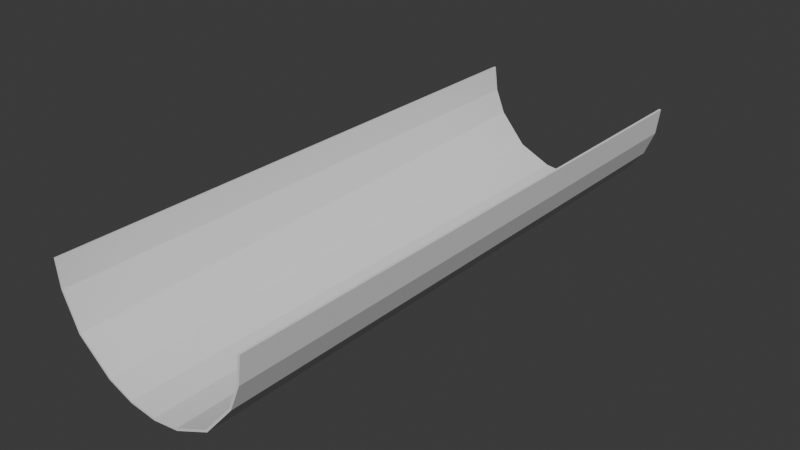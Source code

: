 # Source: marbletrack-straight.blend  (saved by Blender 4.2.66; exported with 4.5.12 LTS)
import bpy
from mathutils import Matrix  # noqa: F401  (used for matrix-valued properties, if any)

bpy.ops.wm.read_factory_settings(use_empty=True)
scene = bpy.context.scene
scene.name = 'Scene'

# ---- collections
col_collection = bpy.data.collections.new('Collection'); scene.collection.children.link(col_collection)

# ---- world
world_world = bpy.data.worlds.new('World'); scene.world = world_world
world_world.use_nodes = True; world_world.node_tree.nodes.clear()
_N = world_world.node_tree.nodes; _L = world_world.node_tree.links
n0 = _N.new('ShaderNodeOutputWorld'); n0.name = 'World Output'; n0.location = (300, 300)
n1 = _N.new('ShaderNodeBackground'); n1.name = 'Background'; n1.location = (10, 300)
n1.inputs[0].default_value = (0.05088, 0.05088, 0.05088, 1.0)
_L.new(n1.outputs[0], n0.inputs[0])
n0.is_active_output = True
world_world.color = (0.05088, 0.05088, 0.05088)
world_world.sun_shadow_jitter_overblur = 0.0

# ---- meshes
me_cylinder_002 = bpy.data.meshes.new('Cylinder.002')
me_cylinder_002.from_pydata([(0.0, 1.0, -1.0), (0.0, 1.0, 1.0), (0.2588, 0.9659, -1.0), (0.2588, 0.9659, 1.0), (0.5943, 0.8136, -1.0), (0.5, 0.866, 1.0), (0.7071, 0.7071, 1.0), (0.866, 0.5, -1.0), (0.866, 0.5, 1.0), (0.9659, 0.2588, -1.0), (0.9659, 0.2588, 1.0), (1.0, 0.0, -1.0), (1.0, 0.0, 1.0), (-1.0, 0.0, -1.0), (-1.0, 0.0, 1.0), (-0.9659, 0.2588, -1.0), (-0.9659, 0.2588, 1.0), (-0.8136, 0.5943, -1.0), (-0.866, 0.5, 1.0), (-0.5, 0.866, -1.0), (-0.5943, 0.8136, 1.0), (-0.2588, 0.9659, -1.0), (-0.2588, 0.9659, 1.0)], [], [(1, 2, 0), (3, 4, 2), (6, 7, 4), (8, 9, 7), (10, 11, 9), (14, 15, 13), (16, 17, 15), (20, 19, 17), (20, 21, 19), (22, 0, 21), (1, 3, 2), (3, 5, 4), (5, 6, 4), (6, 8, 7), (8, 10, 9), (10, 12, 11), (14, 16, 15), (16, 18, 17), (18, 20, 17), (20, 22, 21), (22, 1, 0)])
_uv = me_cylinder_002.uv_layers.new(name='UVMap')
_uv.uv.foreach_set('vector', [1.0, 1.0, 0.9583, 0.5, 1.0, 0.5, 0.9583, 1.0, 0.8996, 0.5, 0.9583, 0.5, 0.875, 1.0, 0.8333, 0.5, 0.8996, 0.5, 0.8333, 1.0, 0.7917, 0.5, 0.8333, 0.5, 0.7917, 1.0, 0.75, 0.5, 0.7917, 0.5, 0.25, 1.0, 0.2083, 0.5, 0.25, 0.5, 0.2083, 1.0, 0.1496, 0.5, 0.2083, 0.5, 0.1004, 1.0, 0.08333, 0.5, 0.1496, 0.5, 0.1004, 1.0, 0.04167, 0.5, 0.08333, 0.5, 0.04167, 1.0, -1.863e-07, 0.5, 0.04167, 0.5, 1.0, 1.0, 0.9583, 1.0, 0.9583, 0.5, 0.9583, 1.0, 0.9167, 1.0, 0.8996, 0.5, 0.9167, 1.0, 0.875, 1.0, 0.8996, 0.5, 0.875, 1.0, 0.8333, 1.0, 0.8333, 0.5, 0.8333, 1.0, 0.7917, 1.0, 0.7917, 0.5, 0.7917, 1.0, 0.75, 1.0, 0.75, 0.5, 0.25, 1.0, 0.2083, 1.0, 0.2083, 0.5, 0.2083, 1.0, 0.1667, 1.0, 0.1496, 0.5, 0.1667, 1.0, 0.1004, 1.0, 0.1496, 0.5, 0.1004, 1.0, 0.04167, 1.0, 0.04167, 0.5, 0.04167, 1.0, -1.863e-07, 1.0, -1.863e-07, 0.5])
me_cylinder_002.update()

# ---- objects
ob_cylinder = bpy.data.objects.new('Cylinder', me_cylinder_002)

# ---- transforms, parenting, visibility, modifiers, constraints
ob_cylinder.location = (0.0, 0.0, 1.169)
ob_cylinder.rotation_euler = (-1.571, -0.0, 0.0)
ob_cylinder.scale = (0.7587, 0.7587, 2.116)
_m = ob_cylinder.modifiers.new('Solidify', 'SOLIDIFY')
_m.thickness = 0.02
_m.use_even_offset = True

# ---- collection membership
col_collection.objects.link(ob_cylinder)

# ---- scene / render settings (as saved in the file)
scene.frame_start = 1; scene.frame_end = 250; scene.frame_set(1)
scene.render.engine = 'BLENDER_EEVEE_NEXT'
bpy.context.view_layer.update()

# ---- added for rendering (the .blend has no active camera and no usable light): camera, sun
cam_auto = bpy.data.cameras.new('AutoCamera')
cam_auto.lens = 50.0
cam_auto.sensor_width = 36.0
cam_auto.clip_end = 1000.0
ob_auto_camera = bpy.data.objects.new('AutoCamera', cam_auto)
scene.collection.objects.link(ob_auto_camera)
ob_auto_camera.location = (4.21974, -5.06369, 4.16618)
ob_auto_camera.rotation_euler = (1.09748, -7.21219e-08, 0.694738)
scene.camera = ob_auto_camera
light_auto_sun = bpy.data.lights.new('AutoSun', 'SUN')
light_auto_sun.energy = 3.0
light_auto_sun.angle = 0.0523599
ob_auto_sun = bpy.data.objects.new('AutoSun', light_auto_sun)
scene.collection.objects.link(ob_auto_sun)
ob_auto_sun.rotation_euler = (0.872665, 0.174533, 0.523599)
bpy.context.view_layer.update()
